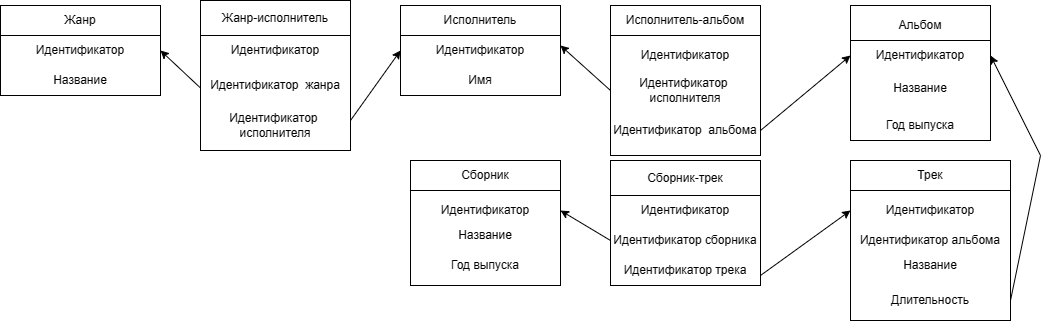

The diagram above was exported from draw.io. Its source (the exported page's mxGraphModel, read from the mxfile embedded in the PNG):
<mxGraphModel dx="1120" dy="452" grid="1" gridSize="10" guides="1" tooltips="1" connect="1" arrows="1" fold="1" page="1" pageScale="1" pageWidth="827" pageHeight="1169" math="0" shadow="0">
  <root>
    <mxCell id="0" />
    <mxCell id="1" parent="0" />
    <mxCell id="FOHoT7tb3zSfAc7DdWXo-22" value="" style="whiteSpace=wrap;html=1;aspect=fixed;" parent="1" vertex="1">
      <mxGeometry x="860" y="175" width="160" height="160" as="geometry" />
    </mxCell>
    <mxCell id="FOHoT7tb3zSfAc7DdWXo-24" value="Трек" style="rounded=0;whiteSpace=wrap;html=1;" parent="1" vertex="1">
      <mxGeometry x="860" y="175" width="160" height="30" as="geometry" />
    </mxCell>
    <mxCell id="FOHoT7tb3zSfAc7DdWXo-35" value="Идентификатор" style="text;html=1;strokeColor=none;fillColor=none;align=center;verticalAlign=middle;whiteSpace=wrap;rounded=0;" parent="1" vertex="1">
      <mxGeometry x="860" y="210" width="160" height="30" as="geometry" />
    </mxCell>
    <mxCell id="FOHoT7tb3zSfAc7DdWXo-36" value="Название" style="text;html=1;strokeColor=none;fillColor=none;align=center;verticalAlign=middle;whiteSpace=wrap;rounded=0;" parent="1" vertex="1">
      <mxGeometry x="860" y="265" width="160" height="30" as="geometry" />
    </mxCell>
    <mxCell id="FOHoT7tb3zSfAc7DdWXo-37" value="Длительность" style="text;html=1;strokeColor=none;fillColor=none;align=center;verticalAlign=middle;whiteSpace=wrap;rounded=0;" parent="1" vertex="1">
      <mxGeometry x="860" y="300" width="160" height="30" as="geometry" />
    </mxCell>
    <mxCell id="FOHoT7tb3zSfAc7DdWXo-38" value="Идентификатор альбома" style="text;html=1;strokeColor=none;fillColor=none;align=center;verticalAlign=middle;whiteSpace=wrap;rounded=0;" parent="1" vertex="1">
      <mxGeometry x="860" y="240" width="160" height="30" as="geometry" />
    </mxCell>
    <mxCell id="FOHoT7tb3zSfAc7DdWXo-57" value="Жанр" style="rounded=0;whiteSpace=wrap;html=1;" parent="1" vertex="1">
      <mxGeometry x="10" y="20" width="160" height="30" as="geometry" />
    </mxCell>
    <mxCell id="FOHoT7tb3zSfAc7DdWXo-58" value="" style="rounded=0;whiteSpace=wrap;html=1;" parent="1" vertex="1">
      <mxGeometry x="10" y="50" width="160" height="60" as="geometry" />
    </mxCell>
    <mxCell id="FOHoT7tb3zSfAc7DdWXo-59" value="Идентификатор" style="text;html=1;strokeColor=none;fillColor=none;align=center;verticalAlign=middle;whiteSpace=wrap;rounded=0;" parent="1" vertex="1">
      <mxGeometry x="10" y="50" width="160" height="30" as="geometry" />
    </mxCell>
    <mxCell id="FOHoT7tb3zSfAc7DdWXo-60" value="Название" style="text;html=1;strokeColor=none;fillColor=none;align=center;verticalAlign=middle;whiteSpace=wrap;rounded=0;" parent="1" vertex="1">
      <mxGeometry x="10" y="80" width="160" height="30" as="geometry" />
    </mxCell>
    <mxCell id="MRYJgdePEibidLSusiHm-4" value="" style="whiteSpace=wrap;html=1;aspect=fixed;" parent="1" vertex="1">
      <mxGeometry x="210" y="15" width="150" height="150" as="geometry" />
    </mxCell>
    <mxCell id="MRYJgdePEibidLSusiHm-5" value="Жанр-исполнитель" style="rounded=0;whiteSpace=wrap;html=1;" parent="1" vertex="1">
      <mxGeometry x="210" y="15" width="150" height="35" as="geometry" />
    </mxCell>
    <mxCell id="MRYJgdePEibidLSusiHm-6" value="Идентификатор&amp;nbsp; жанра" style="text;html=1;strokeColor=none;fillColor=none;align=center;verticalAlign=middle;whiteSpace=wrap;rounded=0;" parent="1" vertex="1">
      <mxGeometry x="210" y="85" width="150" height="30" as="geometry" />
    </mxCell>
    <mxCell id="MRYJgdePEibidLSusiHm-7" value="Идентификатор" style="text;html=1;strokeColor=none;fillColor=none;align=center;verticalAlign=middle;whiteSpace=wrap;rounded=0;" parent="1" vertex="1">
      <mxGeometry x="210" y="45" width="150" height="40" as="geometry" />
    </mxCell>
    <mxCell id="MRYJgdePEibidLSusiHm-8" value="Идентификатор&amp;nbsp; исполнителя" style="text;html=1;strokeColor=none;fillColor=none;align=center;verticalAlign=middle;whiteSpace=wrap;rounded=0;" parent="1" vertex="1">
      <mxGeometry x="210" y="125" width="150" height="30" as="geometry" />
    </mxCell>
    <mxCell id="MRYJgdePEibidLSusiHm-12" value="" style="whiteSpace=wrap;html=1;aspect=fixed;" parent="1" vertex="1">
      <mxGeometry x="620" y="20" width="150" height="150" as="geometry" />
    </mxCell>
    <mxCell id="MRYJgdePEibidLSusiHm-13" value="Исполнитель-альбом" style="rounded=0;whiteSpace=wrap;html=1;" parent="1" vertex="1">
      <mxGeometry x="620" y="20" width="150" height="30" as="geometry" />
    </mxCell>
    <mxCell id="MRYJgdePEibidLSusiHm-14" value="Идентификатор&amp;nbsp; исполнителя" style="text;html=1;strokeColor=none;fillColor=none;align=center;verticalAlign=middle;whiteSpace=wrap;rounded=0;" parent="1" vertex="1">
      <mxGeometry x="620" y="90" width="150" height="30" as="geometry" />
    </mxCell>
    <mxCell id="MRYJgdePEibidLSusiHm-15" value="Идентификатор" style="text;html=1;strokeColor=none;fillColor=none;align=center;verticalAlign=middle;whiteSpace=wrap;rounded=0;" parent="1" vertex="1">
      <mxGeometry x="620" y="50" width="150" height="40" as="geometry" />
    </mxCell>
    <mxCell id="MRYJgdePEibidLSusiHm-16" value="Идентификатор&amp;nbsp; альбома" style="text;html=1;strokeColor=none;fillColor=none;align=center;verticalAlign=middle;whiteSpace=wrap;rounded=0;" parent="1" vertex="1">
      <mxGeometry x="620" y="130" width="150" height="30" as="geometry" />
    </mxCell>
    <mxCell id="MRYJgdePEibidLSusiHm-18" value="" style="endArrow=classic;html=1;rounded=0;entryX=1;entryY=0.5;entryDx=0;entryDy=0;" parent="1" target="FOHoT7tb3zSfAc7DdWXo-59" edge="1">
      <mxGeometry width="50" height="50" relative="1" as="geometry">
        <mxPoint x="210" y="102.5" as="sourcePoint" />
        <mxPoint x="190" y="57.5" as="targetPoint" />
        <Array as="points" />
      </mxGeometry>
    </mxCell>
    <mxCell id="MRYJgdePEibidLSusiHm-20" value="" style="endArrow=classic;html=1;rounded=0;entryX=0;entryY=0.5;entryDx=0;entryDy=0;" parent="1" target="jSMIjqODJySWk0NZRoKB-9" edge="1">
      <mxGeometry width="50" height="50" relative="1" as="geometry">
        <mxPoint x="360" y="135" as="sourcePoint" />
        <mxPoint x="400" y="80" as="targetPoint" />
      </mxGeometry>
    </mxCell>
    <mxCell id="jSMIjqODJySWk0NZRoKB-1" value="" style="endArrow=classic;html=1;rounded=0;entryX=0;entryY=0.5;entryDx=0;entryDy=0;" parent="1" edge="1">
      <mxGeometry width="50" height="50" relative="1" as="geometry">
        <mxPoint x="770" y="145" as="sourcePoint" />
        <mxPoint x="860" y="70" as="targetPoint" />
      </mxGeometry>
    </mxCell>
    <mxCell id="jSMIjqODJySWk0NZRoKB-7" value="Исполнитель" style="rounded=0;whiteSpace=wrap;html=1;" parent="1" vertex="1">
      <mxGeometry x="410" y="20" width="160" height="30" as="geometry" />
    </mxCell>
    <mxCell id="jSMIjqODJySWk0NZRoKB-8" value="" style="rounded=0;whiteSpace=wrap;html=1;" parent="1" vertex="1">
      <mxGeometry x="410" y="50" width="160" height="60" as="geometry" />
    </mxCell>
    <mxCell id="jSMIjqODJySWk0NZRoKB-9" value="Идентификатор" style="text;html=1;strokeColor=none;fillColor=none;align=center;verticalAlign=middle;whiteSpace=wrap;rounded=0;" parent="1" vertex="1">
      <mxGeometry x="410" y="50" width="160" height="30" as="geometry" />
    </mxCell>
    <mxCell id="jSMIjqODJySWk0NZRoKB-10" value="Имя" style="text;html=1;strokeColor=none;fillColor=none;align=center;verticalAlign=middle;whiteSpace=wrap;rounded=0;" parent="1" vertex="1">
      <mxGeometry x="410" y="80" width="160" height="30" as="geometry" />
    </mxCell>
    <mxCell id="jSMIjqODJySWk0NZRoKB-11" value="" style="endArrow=classic;html=1;rounded=0;exitX=0;exitY=0.5;exitDx=0;exitDy=0;" parent="1" source="MRYJgdePEibidLSusiHm-14" edge="1">
      <mxGeometry width="50" height="50" relative="1" as="geometry">
        <mxPoint x="610" y="120" as="sourcePoint" />
        <mxPoint x="570" y="60" as="targetPoint" />
      </mxGeometry>
    </mxCell>
    <mxCell id="jSMIjqODJySWk0NZRoKB-12" value="Альбом" style="rounded=0;whiteSpace=wrap;html=1;" parent="1" vertex="1">
      <mxGeometry x="860" y="20" width="140" height="40" as="geometry" />
    </mxCell>
    <mxCell id="jSMIjqODJySWk0NZRoKB-13" value="" style="rounded=0;whiteSpace=wrap;html=1;" parent="1" vertex="1">
      <mxGeometry x="860" y="55" width="140" height="100" as="geometry" />
    </mxCell>
    <mxCell id="jSMIjqODJySWk0NZRoKB-14" value="Идентификатор" style="text;html=1;strokeColor=none;fillColor=none;align=center;verticalAlign=middle;whiteSpace=wrap;rounded=0;" parent="1" vertex="1">
      <mxGeometry x="860" y="55" width="140" height="30" as="geometry" />
    </mxCell>
    <mxCell id="jSMIjqODJySWk0NZRoKB-15" value="Название" style="text;html=1;strokeColor=none;fillColor=none;align=center;verticalAlign=middle;whiteSpace=wrap;rounded=0;" parent="1" vertex="1">
      <mxGeometry x="860" y="87.5" width="140" height="30" as="geometry" />
    </mxCell>
    <mxCell id="jSMIjqODJySWk0NZRoKB-16" value="Год выпуска" style="text;html=1;strokeColor=none;fillColor=none;align=center;verticalAlign=middle;whiteSpace=wrap;rounded=0;" parent="1" vertex="1">
      <mxGeometry x="860" y="125" width="140" height="30" as="geometry" />
    </mxCell>
    <mxCell id="jSMIjqODJySWk0NZRoKB-17" value="Сборник" style="rounded=0;whiteSpace=wrap;html=1;" parent="1" vertex="1">
      <mxGeometry x="420" y="175" width="150" height="30" as="geometry" />
    </mxCell>
    <mxCell id="jSMIjqODJySWk0NZRoKB-19" value="" style="rounded=0;whiteSpace=wrap;html=1;" parent="1" vertex="1">
      <mxGeometry x="420" y="205" width="150" height="95" as="geometry" />
    </mxCell>
    <mxCell id="jSMIjqODJySWk0NZRoKB-21" value="Название" style="text;html=1;strokeColor=none;fillColor=none;align=center;verticalAlign=middle;whiteSpace=wrap;rounded=0;" parent="1" vertex="1">
      <mxGeometry x="420" y="235" width="150" height="30" as="geometry" />
    </mxCell>
    <mxCell id="jSMIjqODJySWk0NZRoKB-22" value="Год выпуска" style="text;html=1;strokeColor=none;fillColor=none;align=center;verticalAlign=middle;whiteSpace=wrap;rounded=0;" parent="1" vertex="1">
      <mxGeometry x="420" y="265" width="150" height="30" as="geometry" />
    </mxCell>
    <mxCell id="jSMIjqODJySWk0NZRoKB-23" value="Идентификатор" style="text;html=1;strokeColor=none;fillColor=none;align=center;verticalAlign=middle;whiteSpace=wrap;rounded=0;" parent="1" vertex="1">
      <mxGeometry x="420" y="210" width="150" height="30" as="geometry" />
    </mxCell>
    <mxCell id="-A0o5q5F6zWYZFDw8Ysi-2" value="Сборник-трек" style="rounded=0;whiteSpace=wrap;html=1;" parent="1" vertex="1">
      <mxGeometry x="620" y="175" width="150" height="35" as="geometry" />
    </mxCell>
    <mxCell id="-A0o5q5F6zWYZFDw8Ysi-3" value="" style="rounded=0;whiteSpace=wrap;html=1;" parent="1" vertex="1">
      <mxGeometry x="620" y="210" width="150" height="90" as="geometry" />
    </mxCell>
    <mxCell id="-A0o5q5F6zWYZFDw8Ysi-6" value="Идентификатор" style="text;html=1;strokeColor=none;fillColor=none;align=center;verticalAlign=middle;whiteSpace=wrap;rounded=0;" parent="1" vertex="1">
      <mxGeometry x="620" y="210" width="150" height="30" as="geometry" />
    </mxCell>
    <mxCell id="-A0o5q5F6zWYZFDw8Ysi-7" value="Идентификатор трека" style="text;html=1;strokeColor=none;fillColor=none;align=center;verticalAlign=middle;whiteSpace=wrap;rounded=0;" parent="1" vertex="1">
      <mxGeometry x="620" y="270" width="150" height="30" as="geometry" />
    </mxCell>
    <mxCell id="-A0o5q5F6zWYZFDw8Ysi-8" value="Идентификатор сборника" style="text;html=1;strokeColor=none;fillColor=none;align=center;verticalAlign=middle;whiteSpace=wrap;rounded=0;" parent="1" vertex="1">
      <mxGeometry x="620" y="240" width="150" height="30" as="geometry" />
    </mxCell>
    <mxCell id="-A0o5q5F6zWYZFDw8Ysi-11" value="" style="endArrow=classic;html=1;rounded=0;entryX=0;entryY=0.5;entryDx=0;entryDy=0;" parent="1" target="FOHoT7tb3zSfAc7DdWXo-35" edge="1">
      <mxGeometry width="50" height="50" relative="1" as="geometry">
        <mxPoint x="770" y="290" as="sourcePoint" />
        <mxPoint x="820" y="240" as="targetPoint" />
      </mxGeometry>
    </mxCell>
    <mxCell id="2t4gUhgFtOa4ykdmubLl-1" value="" style="endArrow=classic;html=1;rounded=0;entryX=1;entryY=0.5;entryDx=0;entryDy=0;" parent="1" target="jSMIjqODJySWk0NZRoKB-14" edge="1">
      <mxGeometry width="50" height="50" relative="1" as="geometry">
        <mxPoint x="1020" y="315" as="sourcePoint" />
        <mxPoint x="1040" y="150" as="targetPoint" />
        <Array as="points">
          <mxPoint x="1050" y="170" />
        </Array>
      </mxGeometry>
    </mxCell>
    <mxCell id="Zz0NaALO5d6_ushpAGGm-2" value="" style="endArrow=classic;html=1;rounded=0;entryX=1;entryY=0.5;entryDx=0;entryDy=0;exitX=0;exitY=0.5;exitDx=0;exitDy=0;" parent="1" source="-A0o5q5F6zWYZFDw8Ysi-8" target="jSMIjqODJySWk0NZRoKB-23" edge="1">
      <mxGeometry width="50" height="50" relative="1" as="geometry">
        <mxPoint x="620" y="260" as="sourcePoint" />
        <mxPoint x="590" y="210" as="targetPoint" />
      </mxGeometry>
    </mxCell>
  </root>
</mxGraphModel>